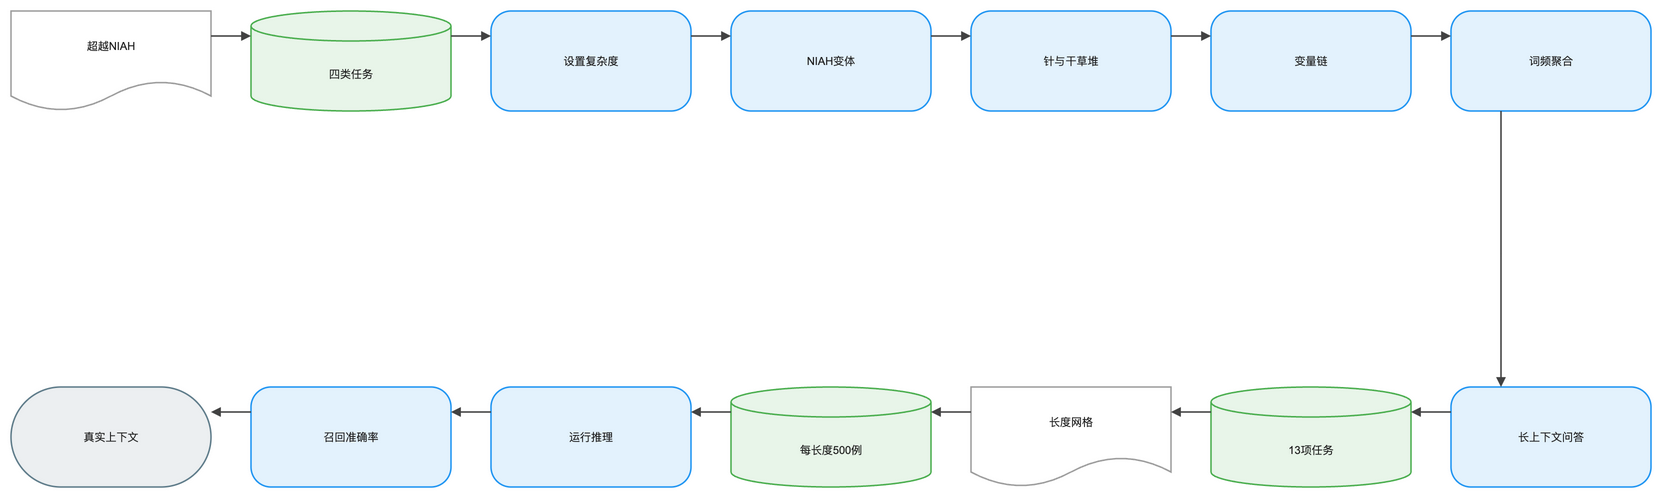

The diagram above was exported from draw.io. Its source (the exported page's mxGraphModel, read from the mxfile embedded in the PNG):
<mxGraphModel dx="1120" dy="720" grid="1" gridSize="8" guides="1" tooltips="1" connect="1" arrows="1" fold="1" page="1" pageScale="1" pageWidth="1640" pageHeight="552" math="1" background="#FFFFFF">
  <root>
    <mxCell id="0" />
    <mxCell id="1" parent="0" />
    <mxCell id="2" value="超越NIAH" style="shape=document;boundedLbl=1;html=1;whiteSpace=wrap;fillColor=#FFFFFF;strokeColor=#9E9E9E;strokeWidth=1.5;fontColor=#212121;fontSize=11;fontFamily=Arial, Helvetica, sans-serif;verticalAlign=middle;align=center" vertex="1" parent="1">
      <mxGeometry x="-80" y="-8" width="200" height="100" as="geometry" />
    </mxCell>
    <mxCell id="3" value="四类任务" style="shape=cylinder3;boundedLbl=1;backgroundOutline=1;size=15;html=1;whiteSpace=wrap;fillColor=#E8F5E9;strokeColor=#4CAF50;strokeWidth=1.5;fontColor=#212121;fontSize=11;fontFamily=Arial, Helvetica, sans-serif;verticalAlign=middle;align=center" vertex="1" parent="1">
      <mxGeometry x="160" y="-8" width="200" height="100" as="geometry" />
    </mxCell>
    <mxCell id="4" value="设置复杂度" style="rounded=1;arcSize=20;html=1;whiteSpace=wrap;fillColor=#E3F2FD;strokeColor=#2196F3;strokeWidth=1.5;fontColor=#212121;fontSize=11;fontFamily=Arial, Helvetica, sans-serif;verticalAlign=middle;align=center" vertex="1" parent="1">
      <mxGeometry x="400" y="-8" width="200" height="100" as="geometry" />
    </mxCell>
    <mxCell id="5" value="NIAH变体" style="rounded=1;arcSize=20;html=1;whiteSpace=wrap;fillColor=#E3F2FD;strokeColor=#2196F3;strokeWidth=1.5;fontColor=#212121;fontSize=11;fontFamily=Arial, Helvetica, sans-serif;verticalAlign=middle;align=center" vertex="1" parent="1">
      <mxGeometry x="640" y="-8" width="200" height="100" as="geometry" />
    </mxCell>
    <mxCell id="6" value="针与干草堆" style="rounded=1;arcSize=20;html=1;whiteSpace=wrap;fillColor=#E3F2FD;strokeColor=#2196F3;strokeWidth=1.5;fontColor=#212121;fontSize=11;fontFamily=Arial, Helvetica, sans-serif;verticalAlign=middle;align=center" vertex="1" parent="1">
      <mxGeometry x="880" y="-8" width="200" height="100" as="geometry" />
    </mxCell>
    <mxCell id="7" value="变量链" style="rounded=1;arcSize=20;html=1;whiteSpace=wrap;fillColor=#E3F2FD;strokeColor=#2196F3;strokeWidth=1.5;fontColor=#212121;fontSize=11;fontFamily=Arial, Helvetica, sans-serif;verticalAlign=middle;align=center" vertex="1" parent="1">
      <mxGeometry x="1120" y="-8" width="200" height="100" as="geometry" />
    </mxCell>
    <mxCell id="8" value="词频聚合" style="rounded=1;arcSize=20;html=1;whiteSpace=wrap;fillColor=#E3F2FD;strokeColor=#2196F3;strokeWidth=1.5;fontColor=#212121;fontSize=11;fontFamily=Arial, Helvetica, sans-serif;verticalAlign=middle;align=center" vertex="1" parent="1">
      <mxGeometry x="1360" y="-8" width="200" height="100" as="geometry" />
    </mxCell>
    <mxCell id="9" value="长上下文问答" style="rounded=1;arcSize=20;html=1;whiteSpace=wrap;fillColor=#E3F2FD;strokeColor=#2196F3;strokeWidth=1.5;fontColor=#212121;fontSize=11;fontFamily=Arial, Helvetica, sans-serif;verticalAlign=middle;align=center" vertex="1" parent="1">
      <mxGeometry x="1360" y="368" width="200" height="100" as="geometry" />
    </mxCell>
    <mxCell id="10" value="13项任务" style="shape=cylinder3;boundedLbl=1;backgroundOutline=1;size=15;html=1;whiteSpace=wrap;fillColor=#E8F5E9;strokeColor=#4CAF50;strokeWidth=1.5;fontColor=#212121;fontSize=11;fontFamily=Arial, Helvetica, sans-serif;verticalAlign=middle;align=center" vertex="1" parent="1">
      <mxGeometry x="1120" y="368" width="200" height="100" as="geometry" />
    </mxCell>
    <mxCell id="11" value="长度网格" style="shape=document;boundedLbl=1;html=1;whiteSpace=wrap;fillColor=#FFFFFF;strokeColor=#9E9E9E;strokeWidth=1.5;fontColor=#212121;fontSize=11;fontFamily=Arial, Helvetica, sans-serif;verticalAlign=middle;align=center" vertex="1" parent="1">
      <mxGeometry x="880" y="368" width="200" height="100" as="geometry" />
    </mxCell>
    <mxCell id="12" value="每长度500例" style="shape=cylinder3;boundedLbl=1;backgroundOutline=1;size=15;html=1;whiteSpace=wrap;fillColor=#E8F5E9;strokeColor=#4CAF50;strokeWidth=1.5;fontColor=#212121;fontSize=11;fontFamily=Arial, Helvetica, sans-serif;verticalAlign=middle;align=center" vertex="1" parent="1">
      <mxGeometry x="640" y="368" width="200" height="100" as="geometry" />
    </mxCell>
    <mxCell id="13" value="运行推理" style="rounded=1;arcSize=20;html=1;whiteSpace=wrap;fillColor=#E3F2FD;strokeColor=#2196F3;strokeWidth=1.5;fontColor=#212121;fontSize=11;fontFamily=Arial, Helvetica, sans-serif;verticalAlign=middle;align=center" vertex="1" parent="1">
      <mxGeometry x="400" y="368" width="200" height="100" as="geometry" />
    </mxCell>
    <mxCell id="14" value="召回准确率" style="rounded=1;arcSize=20;html=1;whiteSpace=wrap;fillColor=#E3F2FD;strokeColor=#2196F3;strokeWidth=1.5;fontColor=#212121;fontSize=11;fontFamily=Arial, Helvetica, sans-serif;verticalAlign=middle;align=center" vertex="1" parent="1">
      <mxGeometry x="160" y="368" width="200" height="100" as="geometry" />
    </mxCell>
    <mxCell id="15" value="真实上下文" style="rounded=1;arcSize=50;html=1;whiteSpace=wrap;fillColor=#ECEFF1;strokeColor=#607D8B;strokeWidth=1.5;fontColor=#212121;fontSize=11;fontFamily=Arial, Helvetica, sans-serif;verticalAlign=middle;align=center" vertex="1" parent="1">
      <mxGeometry x="-80" y="368" width="200" height="100" as="geometry" />
    </mxCell>
    <mxCell id="16" value="" style="edgeStyle=orthogonalEdgeStyle;rounded=0;orthogonalLoop=1;jettySize=auto;html=1;strokeColor=#424242;strokeWidth=1.5;endArrow=block;endFill=1;exitX=1;exitY=0.25;exitDx=0;exitDy=0;entryX=0;entryY=0.25;entryDx=0;entryDy=0;jumpStyle=arc;jumpSize=8" edge="1" parent="1" source="2" target="3">
      <mxGeometry relative="1" as="geometry" />
    </mxCell>
    <mxCell id="17" value="" style="edgeStyle=orthogonalEdgeStyle;rounded=0;orthogonalLoop=1;jettySize=auto;html=1;strokeColor=#424242;strokeWidth=1.5;endArrow=block;endFill=1;exitX=1;exitY=0.25;exitDx=0;exitDy=0;entryX=0;entryY=0.25;entryDx=0;entryDy=0;jumpStyle=arc;jumpSize=8" edge="1" parent="1" source="3" target="4">
      <mxGeometry relative="1" as="geometry" />
    </mxCell>
    <mxCell id="18" value="" style="edgeStyle=orthogonalEdgeStyle;rounded=0;orthogonalLoop=1;jettySize=auto;html=1;strokeColor=#424242;strokeWidth=1.5;endArrow=block;endFill=1;exitX=1;exitY=0.25;exitDx=0;exitDy=0;entryX=0;entryY=0.25;entryDx=0;entryDy=0;jumpStyle=arc;jumpSize=8" edge="1" parent="1" source="4" target="5">
      <mxGeometry relative="1" as="geometry" />
    </mxCell>
    <mxCell id="19" value="" style="edgeStyle=orthogonalEdgeStyle;rounded=0;orthogonalLoop=1;jettySize=auto;html=1;strokeColor=#424242;strokeWidth=1.5;endArrow=block;endFill=1;exitX=1;exitY=0.25;exitDx=0;exitDy=0;entryX=0;entryY=0.25;entryDx=0;entryDy=0;jumpStyle=arc;jumpSize=8" edge="1" parent="1" source="5" target="6">
      <mxGeometry relative="1" as="geometry" />
    </mxCell>
    <mxCell id="20" value="" style="edgeStyle=orthogonalEdgeStyle;rounded=0;orthogonalLoop=1;jettySize=auto;html=1;strokeColor=#424242;strokeWidth=1.5;endArrow=block;endFill=1;exitX=1;exitY=0.25;exitDx=0;exitDy=0;entryX=0;entryY=0.25;entryDx=0;entryDy=0;jumpStyle=arc;jumpSize=8" edge="1" parent="1" source="6" target="7">
      <mxGeometry relative="1" as="geometry" />
    </mxCell>
    <mxCell id="21" value="" style="edgeStyle=orthogonalEdgeStyle;rounded=0;orthogonalLoop=1;jettySize=auto;html=1;strokeColor=#424242;strokeWidth=1.5;endArrow=block;endFill=1;exitX=1;exitY=0.25;exitDx=0;exitDy=0;entryX=0;entryY=0.25;entryDx=0;entryDy=0;jumpStyle=arc;jumpSize=8" edge="1" parent="1" source="7" target="8">
      <mxGeometry relative="1" as="geometry" />
    </mxCell>
    <mxCell id="22" value="" style="edgeStyle=orthogonalEdgeStyle;rounded=0;orthogonalLoop=1;jettySize=auto;html=1;strokeColor=#424242;strokeWidth=1.5;endArrow=block;endFill=1;exitX=0.25;exitY=1;exitDx=0;exitDy=0;entryX=0.25;entryY=0;entryDx=0;entryDy=0;jumpStyle=arc;jumpSize=8" edge="1" parent="1" source="8" target="9">
      <mxGeometry relative="1" as="geometry" />
    </mxCell>
    <mxCell id="23" value="" style="edgeStyle=orthogonalEdgeStyle;rounded=0;orthogonalLoop=1;jettySize=auto;html=1;strokeColor=#424242;strokeWidth=1.5;endArrow=block;endFill=1;exitX=0;exitY=0.25;exitDx=0;exitDy=0;entryX=1;entryY=0.25;entryDx=0;entryDy=0;jumpStyle=arc;jumpSize=8" edge="1" parent="1" source="9" target="10">
      <mxGeometry relative="1" as="geometry" />
    </mxCell>
    <mxCell id="24" value="" style="edgeStyle=orthogonalEdgeStyle;rounded=0;orthogonalLoop=1;jettySize=auto;html=1;strokeColor=#424242;strokeWidth=1.5;endArrow=block;endFill=1;exitX=0;exitY=0.25;exitDx=0;exitDy=0;entryX=1;entryY=0.25;entryDx=0;entryDy=0;jumpStyle=arc;jumpSize=8" edge="1" parent="1" source="10" target="11">
      <mxGeometry relative="1" as="geometry" />
    </mxCell>
    <mxCell id="25" value="" style="edgeStyle=orthogonalEdgeStyle;rounded=0;orthogonalLoop=1;jettySize=auto;html=1;strokeColor=#424242;strokeWidth=1.5;endArrow=block;endFill=1;exitX=0;exitY=0.25;exitDx=0;exitDy=0;entryX=1;entryY=0.25;entryDx=0;entryDy=0;jumpStyle=arc;jumpSize=8" edge="1" parent="1" source="11" target="12">
      <mxGeometry relative="1" as="geometry" />
    </mxCell>
    <mxCell id="26" value="" style="edgeStyle=orthogonalEdgeStyle;rounded=0;orthogonalLoop=1;jettySize=auto;html=1;strokeColor=#424242;strokeWidth=1.5;endArrow=block;endFill=1;exitX=0;exitY=0.25;exitDx=0;exitDy=0;entryX=1;entryY=0.25;entryDx=0;entryDy=0;jumpStyle=arc;jumpSize=8" edge="1" parent="1" source="12" target="13">
      <mxGeometry relative="1" as="geometry" />
    </mxCell>
    <mxCell id="27" value="" style="edgeStyle=orthogonalEdgeStyle;rounded=0;orthogonalLoop=1;jettySize=auto;html=1;strokeColor=#424242;strokeWidth=1.5;endArrow=block;endFill=1;exitX=0;exitY=0.25;exitDx=0;exitDy=0;entryX=1;entryY=0.25;entryDx=0;entryDy=0;jumpStyle=arc;jumpSize=8" edge="1" parent="1" source="13" target="14">
      <mxGeometry relative="1" as="geometry" />
    </mxCell>
    <mxCell id="28" value="" style="edgeStyle=orthogonalEdgeStyle;rounded=0;orthogonalLoop=1;jettySize=auto;html=1;strokeColor=#424242;strokeWidth=1.5;endArrow=block;endFill=1;exitX=0;exitY=0.25;exitDx=0;exitDy=0;entryX=1;entryY=0.25;entryDx=0;entryDy=0;jumpStyle=arc;jumpSize=8" edge="1" parent="1" source="14" target="15">
      <mxGeometry relative="1" as="geometry" />
    </mxCell>
  </root>
</mxGraphModel>